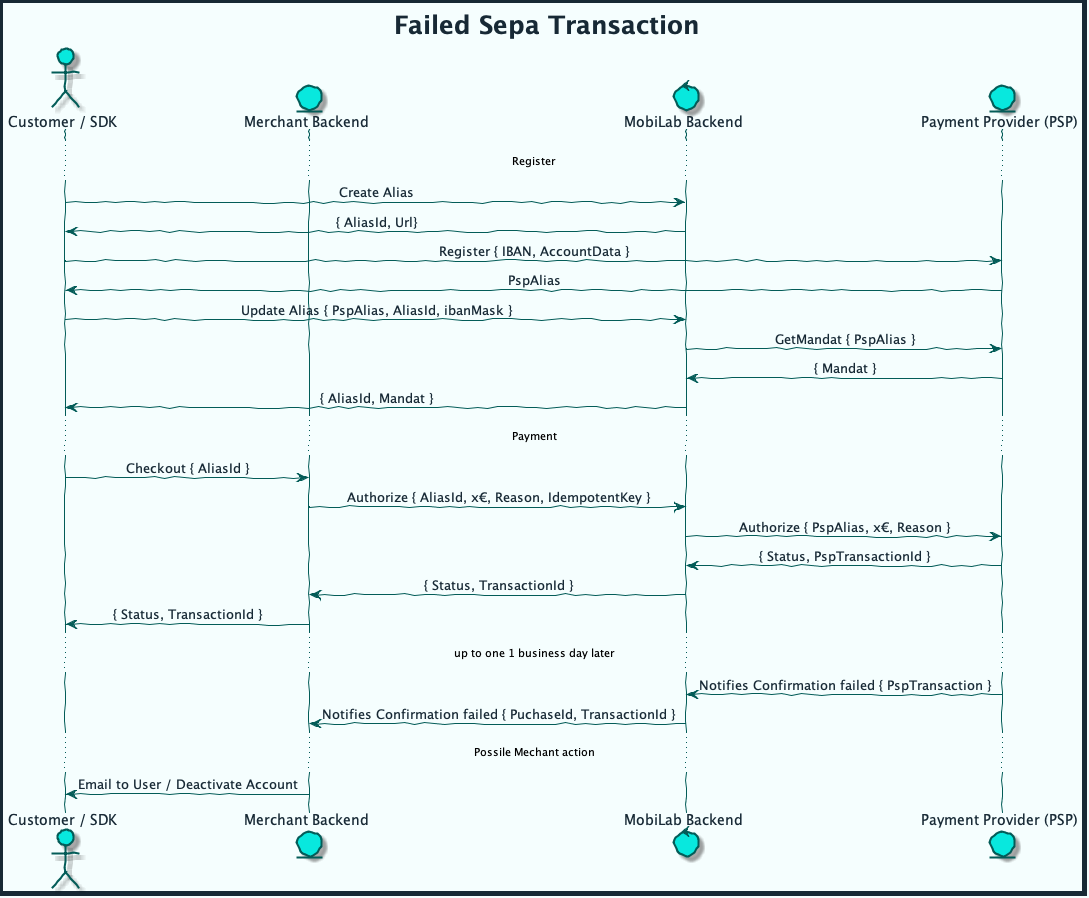

The diagram above was rendered by PlantUML. Its source (embedded in the PNG):
@startuml sepa_transaction_fail



skinparam handwritten true
skinparam sequenceMessageAlign center
skinparam ActorBackgroundColor #08E8DE
skinparam ActorBorderColor #035C58
skinparam ActorFontColor #172935
skinparam ActorFontName Raleway
skinparam ArrowColor #035C58
skinparam ArrowFontColor #172935
skinparam ArrowFontName Raleway
skinparam BackgroundColor #F5FEFE
skinparam ClassAttributeFontColor #172935
skinparam ClassAttributeFontName Raleway
skinparam ClassBackgroundColor #3AEDE5
skinparam ClassBorderColor #035C58
skinparam ClassFontColor #172935
skinparam ClassFontName Raleway
skinparam ClassHeaderBackgroundColor #9DF6F2
skinparam ComponentBackgroundColor #3AEDE5
skinparam ComponentBorderColor #035C58
skinparam ComponentFontColor #172935
skinparam ComponentFontName Raleway
skinparam ControlBackgroundColor #08E8DE
skinparam ControlBorderColor #035C58
skinparam ControlFontColor #172935
skinparam ControlFontName Raleway
skinparam DiagramBorderColor #172935
skinparam DiagramBorderThickness 5
skinparam EntityBackgroundColor #08E8DE
skinparam EntityBorderColor #035C58
skinparam EntityFontColor #172935
skinparam EntityFontName Raleway
skinparam PackageBackgroundColor #F5FEFE
skinparam PackageBorderColor #035C58
skinparam PackageFontColor #172935
skinparam PackageFontName Raleway
skinparam SequenceLifeLineBorderColor #035C58
skinparam SequenceTitleFontColor #172935
skinparam SequenceTitleFontName Raleway
skinparam SequenceTitleFontSize 25
skinparam TitleFontColor #172935
skinparam TitleFontName Raleway
skinparam TitleFontSize 25

title Failed Sepa Transaction

actor "Customer / SDK" as User
entity "Merchant Backend" as MEC
control "MobiLab Backend" as MBE
entity "Payment Provider (PSP)" as PSP

... Register ...
User -> MBE: Create Alias
MBE -> User: { AliasId, Url} 

User -> PSP: Register { IBAN, AccountData }
PSP -> User: PspAlias

User -> MBE: Update Alias { PspAlias, AliasId, ibanMask }
MBE -> PSP: GetMandat { PspAlias }
PSP -> MBE: { Mandat }
MBE -> User: { AliasId, Mandat }

... Payment ...
User -> MEC: Checkout { AliasId }
MEC -> MBE: Authorize { AliasId, x€, Reason, IdempotentKey }
MBE -> PSP: Authorize { PspAlias, x€, Reason }
PSP -> MBE: { Status, PspTransactionId }
MBE -> MEC: { Status, TransactionId }
MEC -> User: { Status, TransactionId }

... up to one 1 business day later ...
PSP -> MBE: Notifies Confirmation failed { PspTransaction }
MBE -> MEC: Notifies Confirmation failed { PuchaseId, TransactionId }

... Possile Mechant action ...

MEC -> User: Email to User / Deactivate Account

@enduml